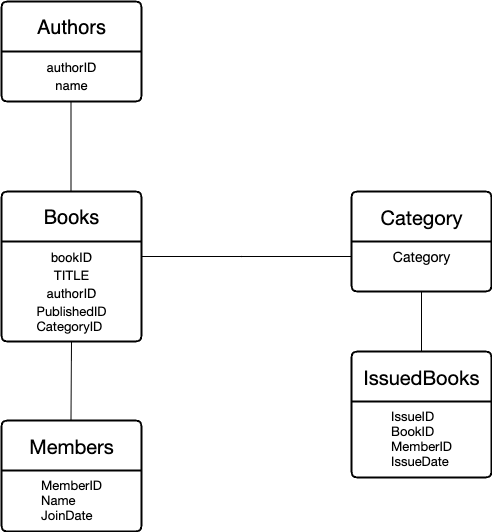

The diagram above was exported from draw.io. Its source (the exported page's mxGraphModel, read from the mxfile embedded in the PNG):
<mxGraphModel dx="1615" dy="960" grid="1" gridSize="10" guides="1" tooltips="1" connect="1" arrows="1" fold="1" page="1" pageScale="1" pageWidth="827" pageHeight="1169" math="0" shadow="0">
  <root>
    <mxCell id="0" />
    <mxCell id="1" parent="0" />
    <mxCell id="LtOIJMP-JxAal3u__s_x-1" value="&lt;font style=&quot;font-size: 20px; background-color: light-dark(#ffffff, var(--ge-dark-color, #121212));&quot;&gt;Authors&lt;/font&gt;" style="swimlane;childLayout=stackLayout;horizontal=1;startSize=50;horizontalStack=0;rounded=1;fontSize=14;fontStyle=0;strokeWidth=2;resizeParent=0;resizeLast=1;shadow=0;dashed=0;align=center;arcSize=4;whiteSpace=wrap;html=1;" vertex="1" parent="1">
      <mxGeometry x="200" y="110" width="140" height="100" as="geometry" />
    </mxCell>
    <mxCell id="LtOIJMP-JxAal3u__s_x-2" value="&lt;div style=&quot;line-height: 140%;&quot;&gt;&lt;font style=&quot;font-size: 13px; line-height: 140%;&quot;&gt;authorID&lt;/font&gt;&lt;div&gt;&lt;font style=&quot;font-size: 13px; line-height: 140%;&quot;&gt;name&lt;/font&gt;&lt;/div&gt;&lt;/div&gt;" style="align=center;strokeColor=none;fillColor=none;spacingLeft=4;spacingRight=4;fontSize=12;verticalAlign=top;resizable=0;rotatable=0;part=1;html=1;whiteSpace=wrap;" vertex="1" parent="LtOIJMP-JxAal3u__s_x-1">
      <mxGeometry y="50" width="140" height="50" as="geometry" />
    </mxCell>
    <mxCell id="LtOIJMP-JxAal3u__s_x-3" value="&lt;font style=&quot;font-size: 20px;&quot;&gt;Books&lt;/font&gt;" style="swimlane;childLayout=stackLayout;horizontal=1;startSize=50;horizontalStack=0;rounded=1;fontSize=14;fontStyle=0;strokeWidth=2;resizeParent=0;resizeLast=1;shadow=0;dashed=0;align=center;arcSize=4;whiteSpace=wrap;html=1;" vertex="1" parent="1">
      <mxGeometry x="200" y="300" width="140" height="150" as="geometry" />
    </mxCell>
    <mxCell id="LtOIJMP-JxAal3u__s_x-4" value="&lt;div style=&quot;line-height: 140%;&quot;&gt;&lt;div&gt;&lt;font style=&quot;font-size: 13px; line-height: 140%;&quot;&gt;bookID&lt;/font&gt;&lt;/div&gt;&lt;div&gt;&lt;font style=&quot;font-size: 13px; line-height: 140%;&quot;&gt;TITLE&lt;/font&gt;&lt;/div&gt;&lt;div&gt;&lt;font style=&quot;font-size: 13px; line-height: 140%;&quot;&gt;authorID&lt;/font&gt;&lt;/div&gt;&lt;div&gt;&lt;font style=&quot;line-height: 140%;&quot;&gt;&lt;p style=&quot;font-size: 13px; margin: 0px; font-variant-numeric: normal; font-variant-east-asian: normal; font-variant-alternates: normal; font-size-adjust: none; font-kerning: auto; font-optical-sizing: auto; font-feature-settings: normal; font-variation-settings: normal; font-variant-position: normal; font-variant-emoji: normal; font-stretch: normal; line-height: normal; font-family: &amp;quot;Helvetica Neue&amp;quot;; text-align: start;&quot; class=&quot;p1&quot;&gt;PublishedID&lt;/p&gt;&lt;p style=&quot;margin: 0px; font-variant-numeric: normal; font-variant-east-asian: normal; font-variant-alternates: normal; font-size-adjust: none; font-kerning: auto; font-optical-sizing: auto; font-feature-settings: normal; font-variation-settings: normal; font-variant-position: normal; font-variant-emoji: normal; font-stretch: normal; line-height: normal; font-family: &amp;quot;Helvetica Neue&amp;quot;; text-align: start;&quot; class=&quot;p1&quot;&gt;&lt;font style=&quot;font-size: 13px;&quot;&gt;CategoryID&lt;/font&gt;&lt;/p&gt;&lt;/font&gt;&lt;/div&gt;&lt;div&gt;&lt;font style=&quot;font-size: 13px; line-height: 140%;&quot;&gt;&lt;br&gt;&lt;/font&gt;&lt;/div&gt;&lt;/div&gt;" style="align=center;strokeColor=none;fillColor=none;spacingLeft=4;spacingRight=4;fontSize=12;verticalAlign=top;resizable=0;rotatable=0;part=1;html=1;whiteSpace=wrap;" vertex="1" parent="LtOIJMP-JxAal3u__s_x-3">
      <mxGeometry y="50" width="140" height="100" as="geometry" />
    </mxCell>
    <mxCell id="LtOIJMP-JxAal3u__s_x-5" value="&lt;p style=&quot;margin: 0px; font-variant-numeric: normal; font-variant-east-asian: normal; font-variant-alternates: normal; font-size-adjust: none; font-kerning: auto; font-optical-sizing: auto; font-feature-settings: normal; font-variation-settings: normal; font-variant-position: normal; font-variant-emoji: normal; font-stretch: normal; font-size: 20px; line-height: normal; font-family: &amp;quot;Helvetica Neue&amp;quot;; text-align: start;&quot; class=&quot;p1&quot;&gt;Category&lt;/p&gt;" style="swimlane;childLayout=stackLayout;horizontal=1;startSize=50;horizontalStack=0;rounded=1;fontSize=14;fontStyle=0;strokeWidth=2;resizeParent=0;resizeLast=1;shadow=0;dashed=0;align=center;arcSize=4;whiteSpace=wrap;html=1;" vertex="1" parent="1">
      <mxGeometry x="550" y="300" width="140" height="100" as="geometry" />
    </mxCell>
    <mxCell id="LtOIJMP-JxAal3u__s_x-6" value="&lt;div style=&quot;line-height: 140%;&quot;&gt;&lt;p style=&quot;margin: 0px; font-variant-numeric: normal; font-variant-east-asian: normal; font-variant-alternates: normal; font-size-adjust: none; font-kerning: auto; font-optical-sizing: auto; font-feature-settings: normal; font-variation-settings: normal; font-variant-position: normal; font-variant-emoji: normal; font-stretch: normal; line-height: normal; font-family: &amp;quot;Helvetica Neue&amp;quot;; text-align: start;&quot; class=&quot;p1&quot;&gt;&lt;font style=&quot;font-size: 14px;&quot;&gt;Category&lt;/font&gt;&lt;/p&gt;&lt;/div&gt;" style="align=center;strokeColor=none;fillColor=none;spacingLeft=4;spacingRight=4;fontSize=12;verticalAlign=top;resizable=0;rotatable=0;part=1;html=1;whiteSpace=wrap;" vertex="1" parent="LtOIJMP-JxAal3u__s_x-5">
      <mxGeometry y="50" width="140" height="50" as="geometry" />
    </mxCell>
    <mxCell id="LtOIJMP-JxAal3u__s_x-8" value="&lt;p style=&quot;margin: 0px; font-variant-numeric: normal; font-variant-east-asian: normal; font-variant-alternates: normal; font-size-adjust: none; font-kerning: auto; font-optical-sizing: auto; font-feature-settings: normal; font-variation-settings: normal; font-variant-position: normal; font-variant-emoji: normal; font-stretch: normal; line-height: normal; font-family: &amp;quot;Helvetica Neue&amp;quot;; text-align: start;&quot; class=&quot;p1&quot;&gt;&lt;font style=&quot;font-size: 20px;&quot;&gt;Members&lt;/font&gt;&lt;/p&gt;" style="swimlane;childLayout=stackLayout;horizontal=1;startSize=50;horizontalStack=0;rounded=1;fontSize=14;fontStyle=0;strokeWidth=2;resizeParent=0;resizeLast=1;shadow=0;dashed=0;align=center;arcSize=4;whiteSpace=wrap;html=1;" vertex="1" parent="1">
      <mxGeometry x="200" y="529" width="140" height="111" as="geometry" />
    </mxCell>
    <mxCell id="LtOIJMP-JxAal3u__s_x-9" value="&lt;div style=&quot;line-height: 140%;&quot;&gt;&lt;p style=&quot;margin: 0px; font-variant-numeric: normal; font-variant-east-asian: normal; font-variant-alternates: normal; font-size-adjust: none; font-kerning: auto; font-optical-sizing: auto; font-feature-settings: normal; font-variation-settings: normal; font-variant-position: normal; font-variant-emoji: normal; font-stretch: normal; font-size: 13px; line-height: normal; font-family: &amp;quot;Helvetica Neue&amp;quot;; text-align: start;&quot; class=&quot;p1&quot;&gt;MemberID&lt;/p&gt;&lt;p style=&quot;margin: 0px; font-variant-numeric: normal; font-variant-east-asian: normal; font-variant-alternates: normal; font-size-adjust: none; font-kerning: auto; font-optical-sizing: auto; font-feature-settings: normal; font-variation-settings: normal; font-variant-position: normal; font-variant-emoji: normal; font-stretch: normal; font-size: 13px; line-height: normal; font-family: &amp;quot;Helvetica Neue&amp;quot;; text-align: start;&quot; class=&quot;p1&quot;&gt;Name&lt;/p&gt;&lt;p style=&quot;margin: 0px; font-variant-numeric: normal; font-variant-east-asian: normal; font-variant-alternates: normal; font-size-adjust: none; font-kerning: auto; font-optical-sizing: auto; font-feature-settings: normal; font-variation-settings: normal; font-variant-position: normal; font-variant-emoji: normal; font-stretch: normal; font-size: 13px; line-height: normal; font-family: &amp;quot;Helvetica Neue&amp;quot;; text-align: start;&quot; class=&quot;p1&quot;&gt;JoinDate&lt;/p&gt;&lt;/div&gt;" style="align=center;strokeColor=none;fillColor=none;spacingLeft=4;spacingRight=4;fontSize=12;verticalAlign=top;resizable=0;rotatable=0;part=1;html=1;whiteSpace=wrap;" vertex="1" parent="LtOIJMP-JxAal3u__s_x-8">
      <mxGeometry y="50" width="140" height="61" as="geometry" />
    </mxCell>
    <mxCell id="LtOIJMP-JxAal3u__s_x-12" value="" style="line;strokeWidth=1;rotatable=0;dashed=0;labelPosition=right;align=left;verticalAlign=middle;spacingTop=0;spacingLeft=6;points=[];portConstraint=eastwest;" vertex="1" parent="1">
      <mxGeometry x="340" y="360" width="210" height="10" as="geometry" />
    </mxCell>
    <mxCell id="LtOIJMP-JxAal3u__s_x-15" value="" style="line;strokeWidth=1;rotatable=0;dashed=0;labelPosition=right;align=left;verticalAlign=middle;spacingTop=0;spacingLeft=6;points=[];portConstraint=eastwest;" vertex="1" parent="1">
      <mxGeometry x="380" y="360" width="60" height="10" as="geometry" />
    </mxCell>
    <mxCell id="LtOIJMP-JxAal3u__s_x-19" value="" style="endArrow=none;html=1;rounded=0;" edge="1" parent="1">
      <mxGeometry width="50" height="50" relative="1" as="geometry">
        <mxPoint x="269.5" y="300" as="sourcePoint" />
        <mxPoint x="269.5" y="210" as="targetPoint" />
      </mxGeometry>
    </mxCell>
    <mxCell id="LtOIJMP-JxAal3u__s_x-21" value="" style="endArrow=none;html=1;rounded=0;" edge="1" parent="1">
      <mxGeometry width="50" height="50" relative="1" as="geometry">
        <mxPoint x="269.5" y="529" as="sourcePoint" />
        <mxPoint x="270" y="450" as="targetPoint" />
      </mxGeometry>
    </mxCell>
    <mxCell id="LtOIJMP-JxAal3u__s_x-22" value="&lt;p style=&quot;margin: 0px; font-variant-numeric: normal; font-variant-east-asian: normal; font-variant-alternates: normal; font-size-adjust: none; font-kerning: auto; font-optical-sizing: auto; font-feature-settings: normal; font-variation-settings: normal; font-variant-position: normal; font-variant-emoji: normal; font-stretch: normal; line-height: normal; font-family: &amp;quot;Helvetica Neue&amp;quot;; text-align: start;&quot; class=&quot;p1&quot;&gt;&lt;font style=&quot;font-size: 20px;&quot;&gt;IssuedBooks&lt;/font&gt;&lt;/p&gt;" style="swimlane;childLayout=stackLayout;horizontal=1;startSize=50;horizontalStack=0;rounded=1;fontSize=14;fontStyle=0;strokeWidth=2;resizeParent=0;resizeLast=1;shadow=0;dashed=0;align=center;arcSize=4;whiteSpace=wrap;html=1;" vertex="1" parent="1">
      <mxGeometry x="550" y="460" width="140" height="126" as="geometry" />
    </mxCell>
    <mxCell id="LtOIJMP-JxAal3u__s_x-23" value="&lt;div style=&quot;line-height: 140%;&quot;&gt;&lt;div&gt;&lt;p style=&quot;margin: 0px; font-variant-numeric: normal; font-variant-east-asian: normal; font-variant-alternates: normal; font-size-adjust: none; font-kerning: auto; font-optical-sizing: auto; font-feature-settings: normal; font-variation-settings: normal; font-variant-position: normal; font-variant-emoji: normal; font-stretch: normal; font-size: 13px; line-height: normal; font-family: &amp;quot;Helvetica Neue&amp;quot;; text-align: start;&quot; class=&quot;p1&quot;&gt;IssueID&lt;/p&gt;&lt;p style=&quot;margin: 0px; font-variant-numeric: normal; font-variant-east-asian: normal; font-variant-alternates: normal; font-size-adjust: none; font-kerning: auto; font-optical-sizing: auto; font-feature-settings: normal; font-variation-settings: normal; font-variant-position: normal; font-variant-emoji: normal; font-stretch: normal; font-size: 13px; line-height: normal; font-family: &amp;quot;Helvetica Neue&amp;quot;; text-align: start;&quot; class=&quot;p1&quot;&gt;BookID&lt;/p&gt;&lt;p style=&quot;margin: 0px; font-variant-numeric: normal; font-variant-east-asian: normal; font-variant-alternates: normal; font-size-adjust: none; font-kerning: auto; font-optical-sizing: auto; font-feature-settings: normal; font-variation-settings: normal; font-variant-position: normal; font-variant-emoji: normal; font-stretch: normal; font-size: 13px; line-height: normal; font-family: &amp;quot;Helvetica Neue&amp;quot;; text-align: start;&quot; class=&quot;p1&quot;&gt;MemberID&lt;/p&gt;&lt;p style=&quot;margin: 0px; font-variant-numeric: normal; font-variant-east-asian: normal; font-variant-alternates: normal; font-size-adjust: none; font-kerning: auto; font-optical-sizing: auto; font-feature-settings: normal; font-variation-settings: normal; font-variant-position: normal; font-variant-emoji: normal; font-stretch: normal; font-size: 13px; line-height: normal; font-family: &amp;quot;Helvetica Neue&amp;quot;; text-align: start;&quot; class=&quot;p1&quot;&gt;IssueDate&lt;/p&gt;&lt;/div&gt;&lt;/div&gt;" style="align=center;strokeColor=none;fillColor=none;spacingLeft=4;spacingRight=4;fontSize=12;verticalAlign=top;resizable=0;rotatable=0;part=1;html=1;whiteSpace=wrap;" vertex="1" parent="LtOIJMP-JxAal3u__s_x-22">
      <mxGeometry y="50" width="140" height="76" as="geometry" />
    </mxCell>
    <mxCell id="LtOIJMP-JxAal3u__s_x-25" value="" style="endArrow=none;html=1;rounded=0;exitX=0.5;exitY=0;exitDx=0;exitDy=0;entryX=0.5;entryY=1;entryDx=0;entryDy=0;" edge="1" parent="1" source="LtOIJMP-JxAal3u__s_x-22" target="LtOIJMP-JxAal3u__s_x-6">
      <mxGeometry width="50" height="50" relative="1" as="geometry">
        <mxPoint x="570" y="460" as="sourcePoint" />
        <mxPoint x="620" y="410" as="targetPoint" />
      </mxGeometry>
    </mxCell>
  </root>
</mxGraphModel>